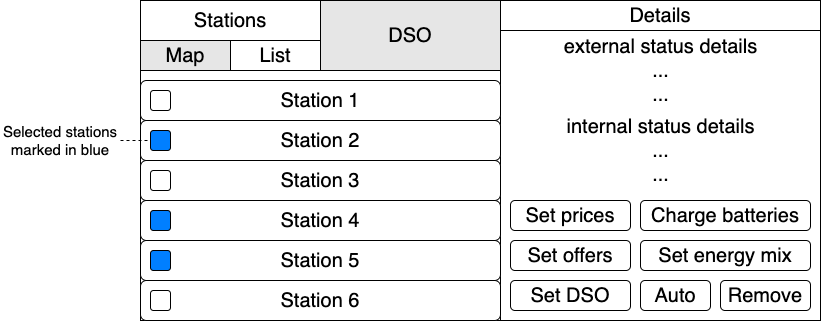

The diagram above was exported from draw.io. Its source (the exported page's mxGraphModel, read from the mxfile embedded in the PNG):
<mxGraphModel dx="946" dy="486" grid="1" gridSize="10" guides="1" tooltips="1" connect="1" arrows="1" fold="1" page="1" pageScale="1" pageWidth="827" pageHeight="1169" math="0" shadow="0">
  <root>
    <mxCell id="0" />
    <mxCell id="1" parent="0" />
    <mxCell id="m1bmyoxZ640nbLZtkMWV-7" value="" style="rounded=0;whiteSpace=wrap;html=1;fontSize=20;" parent="1" vertex="1">
      <mxGeometry x="140" width="680" height="320" as="geometry" />
    </mxCell>
    <mxCell id="VylwMrU068VeO6xA9WUw-15" value="Stations" style="rounded=0;whiteSpace=wrap;html=1;fontSize=20;fontColor=#000000;fillColor=#FFFFFF;" parent="1" vertex="1">
      <mxGeometry x="140" width="180" height="40" as="geometry" />
    </mxCell>
    <mxCell id="ommLm37x9KMgDQtuhBFL-1" value="DSO" style="rounded=0;whiteSpace=wrap;html=1;fontSize=20;fontColor=#000000;fillColor=#E6E6E6;" parent="1" vertex="1">
      <mxGeometry x="320" width="180" height="70" as="geometry" />
    </mxCell>
    <mxCell id="ommLm37x9KMgDQtuhBFL-4" value="&lt;font style=&quot;font-size: 15px;&quot;&gt;Selected stations marked in blue&lt;br&gt;&lt;/font&gt;" style="text;html=1;strokeColor=none;fillColor=none;align=center;verticalAlign=middle;whiteSpace=wrap;rounded=0;fontSize=10;fontColor=#000000;" parent="1" vertex="1">
      <mxGeometry y="110" width="120" height="60" as="geometry" />
    </mxCell>
    <mxCell id="ommLm37x9KMgDQtuhBFL-5" value="Map" style="rounded=0;whiteSpace=wrap;html=1;fontSize=20;fontColor=#000000;strokeColor=#000000;fillColor=#E6E6E6;" parent="1" vertex="1">
      <mxGeometry x="140" y="40" width="90" height="30" as="geometry" />
    </mxCell>
    <mxCell id="ommLm37x9KMgDQtuhBFL-7" value="List" style="rounded=0;whiteSpace=wrap;html=1;fontSize=20;" parent="1" vertex="1">
      <mxGeometry x="230" y="40" width="90" height="30" as="geometry" />
    </mxCell>
    <mxCell id="ommLm37x9KMgDQtuhBFL-8" value="external status details&lt;br&gt;...&lt;br&gt;..." style="text;html=1;strokeColor=none;fillColor=none;align=center;verticalAlign=middle;whiteSpace=wrap;rounded=0;fontSize=20;fontColor=#000000;" parent="1" vertex="1">
      <mxGeometry x="557.5" y="30" width="205" height="80" as="geometry" />
    </mxCell>
    <mxCell id="ommLm37x9KMgDQtuhBFL-11" value="internal status details&lt;br&gt;...&lt;br&gt;..." style="text;html=1;strokeColor=none;fillColor=none;align=center;verticalAlign=middle;whiteSpace=wrap;rounded=0;fontSize=20;fontColor=#000000;" parent="1" vertex="1">
      <mxGeometry x="557.5" y="110" width="205" height="80" as="geometry" />
    </mxCell>
    <mxCell id="ommLm37x9KMgDQtuhBFL-17" value="Details" style="rounded=0;whiteSpace=wrap;html=1;fontSize=20;fontColor=#000000;strokeColor=#000000;fillColor=#FFFFFF;" parent="1" vertex="1">
      <mxGeometry x="500" width="320" height="30" as="geometry" />
    </mxCell>
    <mxCell id="NIcMm4TMiPuQv6chqOSA-2" value="" style="rounded=0;whiteSpace=wrap;html=1;fontSize=20;fontColor=#000000;strokeColor=#000000;fillColor=#FFFFFF;" parent="1" vertex="1">
      <mxGeometry x="140" y="70" width="360" height="250" as="geometry" />
    </mxCell>
    <mxCell id="NIcMm4TMiPuQv6chqOSA-1" value="Station 1" style="rounded=1;whiteSpace=wrap;html=1;fontSize=20;fontColor=#000000;strokeColor=#000000;fillColor=#FFFFFF;" parent="1" vertex="1">
      <mxGeometry x="140" y="80" width="360" height="40" as="geometry" />
    </mxCell>
    <mxCell id="NIcMm4TMiPuQv6chqOSA-3" value="Station 2" style="rounded=1;whiteSpace=wrap;html=1;fontSize=20;fontColor=#000000;strokeColor=#000000;fillColor=#FFFFFF;" parent="1" vertex="1">
      <mxGeometry x="140" y="120" width="360" height="40" as="geometry" />
    </mxCell>
    <mxCell id="NIcMm4TMiPuQv6chqOSA-4" value="Station 3" style="rounded=1;whiteSpace=wrap;html=1;fontSize=20;fontColor=#000000;strokeColor=#000000;fillColor=#FFFFFF;" parent="1" vertex="1">
      <mxGeometry x="140" y="160" width="360" height="40" as="geometry" />
    </mxCell>
    <mxCell id="NIcMm4TMiPuQv6chqOSA-5" value="Station 4" style="rounded=1;whiteSpace=wrap;html=1;fontSize=20;fontColor=#000000;strokeColor=#000000;fillColor=#FFFFFF;" parent="1" vertex="1">
      <mxGeometry x="140" y="200" width="360" height="40" as="geometry" />
    </mxCell>
    <mxCell id="NIcMm4TMiPuQv6chqOSA-6" value="Station 5" style="rounded=1;whiteSpace=wrap;html=1;fontSize=20;fontColor=#000000;strokeColor=#000000;fillColor=#FFFFFF;" parent="1" vertex="1">
      <mxGeometry x="140" y="240" width="360" height="40" as="geometry" />
    </mxCell>
    <mxCell id="NIcMm4TMiPuQv6chqOSA-7" value="Station 6" style="rounded=1;whiteSpace=wrap;html=1;fontSize=20;fontColor=#000000;strokeColor=#000000;fillColor=#FFFFFF;" parent="1" vertex="1">
      <mxGeometry x="140" y="280" width="360" height="40" as="geometry" />
    </mxCell>
    <mxCell id="NIcMm4TMiPuQv6chqOSA-8" value="" style="rounded=1;whiteSpace=wrap;html=1;fontSize=20;fontColor=#000000;strokeColor=#000000;fillColor=#FFFFFF;" parent="1" vertex="1">
      <mxGeometry x="150" y="90" width="20" height="20" as="geometry" />
    </mxCell>
    <mxCell id="NIcMm4TMiPuQv6chqOSA-9" value="" style="rounded=1;whiteSpace=wrap;html=1;fontSize=20;fillColor=#007FFF;" parent="1" vertex="1">
      <mxGeometry x="150" y="130" width="20" height="20" as="geometry" />
    </mxCell>
    <mxCell id="NIcMm4TMiPuQv6chqOSA-11" value="" style="rounded=1;whiteSpace=wrap;html=1;fontSize=20;fontColor=#000000;strokeColor=#000000;fillColor=#FFFFFF;" parent="1" vertex="1">
      <mxGeometry x="150" y="170" width="20" height="20" as="geometry" />
    </mxCell>
    <mxCell id="NIcMm4TMiPuQv6chqOSA-12" value="" style="rounded=1;whiteSpace=wrap;html=1;fontSize=20;fontColor=#000000;strokeColor=#000000;fillColor=#007FFF;" parent="1" vertex="1">
      <mxGeometry x="150" y="210" width="20" height="20" as="geometry" />
    </mxCell>
    <mxCell id="NIcMm4TMiPuQv6chqOSA-13" value="" style="rounded=1;whiteSpace=wrap;html=1;fontSize=20;fontColor=#000000;strokeColor=#000000;fillColor=#007FFF;" parent="1" vertex="1">
      <mxGeometry x="150" y="250" width="20" height="20" as="geometry" />
    </mxCell>
    <mxCell id="NIcMm4TMiPuQv6chqOSA-14" value="" style="rounded=1;whiteSpace=wrap;html=1;fontSize=20;fontColor=#000000;strokeColor=#000000;fillColor=#FFFFFF;" parent="1" vertex="1">
      <mxGeometry x="150" y="290" width="20" height="20" as="geometry" />
    </mxCell>
    <mxCell id="NIcMm4TMiPuQv6chqOSA-16" value="" style="endArrow=none;dashed=1;html=1;rounded=0;fontSize=20;fontColor=#000000;entryX=0;entryY=0.5;entryDx=0;entryDy=0;exitX=1;exitY=0.5;exitDx=0;exitDy=0;" parent="1" source="ommLm37x9KMgDQtuhBFL-4" target="NIcMm4TMiPuQv6chqOSA-9" edge="1">
      <mxGeometry width="50" height="50" relative="1" as="geometry">
        <mxPoint x="80" y="260" as="sourcePoint" />
        <mxPoint x="130" y="210" as="targetPoint" />
      </mxGeometry>
    </mxCell>
    <mxCell id="xzPBdtvDfxIdT8Rw8nLp-8" value="Charge batteries" style="rounded=1;whiteSpace=wrap;html=1;fontSize=20;" vertex="1" parent="1">
      <mxGeometry x="640" y="200" width="170" height="30" as="geometry" />
    </mxCell>
    <mxCell id="xzPBdtvDfxIdT8Rw8nLp-9" value="Set prices" style="rounded=1;whiteSpace=wrap;html=1;fontSize=20;fontColor=#000000;strokeColor=#000000;fillColor=#FFFFFF;" vertex="1" parent="1">
      <mxGeometry x="510" y="200" width="120" height="30" as="geometry" />
    </mxCell>
    <mxCell id="xzPBdtvDfxIdT8Rw8nLp-10" value="Set offers" style="rounded=1;whiteSpace=wrap;html=1;fontSize=20;fontColor=#000000;strokeColor=#000000;fillColor=#FFFFFF;" vertex="1" parent="1">
      <mxGeometry x="510" y="240" width="120" height="30" as="geometry" />
    </mxCell>
    <mxCell id="xzPBdtvDfxIdT8Rw8nLp-11" value="Set energy mix" style="rounded=1;whiteSpace=wrap;html=1;fontSize=20;" vertex="1" parent="1">
      <mxGeometry x="640" y="240" width="170" height="30" as="geometry" />
    </mxCell>
    <mxCell id="xzPBdtvDfxIdT8Rw8nLp-12" value="Remove" style="rounded=1;whiteSpace=wrap;html=1;fontSize=20;fontColor=#000000;strokeColor=#000000;fillColor=#FFFFFF;" vertex="1" parent="1">
      <mxGeometry x="720" y="280" width="90" height="30" as="geometry" />
    </mxCell>
    <mxCell id="xzPBdtvDfxIdT8Rw8nLp-13" value="Set DSO" style="rounded=1;whiteSpace=wrap;html=1;fontSize=20;fontColor=#000000;strokeColor=#000000;fillColor=#FFFFFF;" vertex="1" parent="1">
      <mxGeometry x="510" y="280" width="120" height="30" as="geometry" />
    </mxCell>
    <mxCell id="xzPBdtvDfxIdT8Rw8nLp-14" value="Auto" style="rounded=1;whiteSpace=wrap;html=1;fontSize=20;fontColor=#000000;strokeColor=#000000;fillColor=#FFFFFF;" vertex="1" parent="1">
      <mxGeometry x="640" y="280" width="70" height="30" as="geometry" />
    </mxCell>
  </root>
</mxGraphModel>